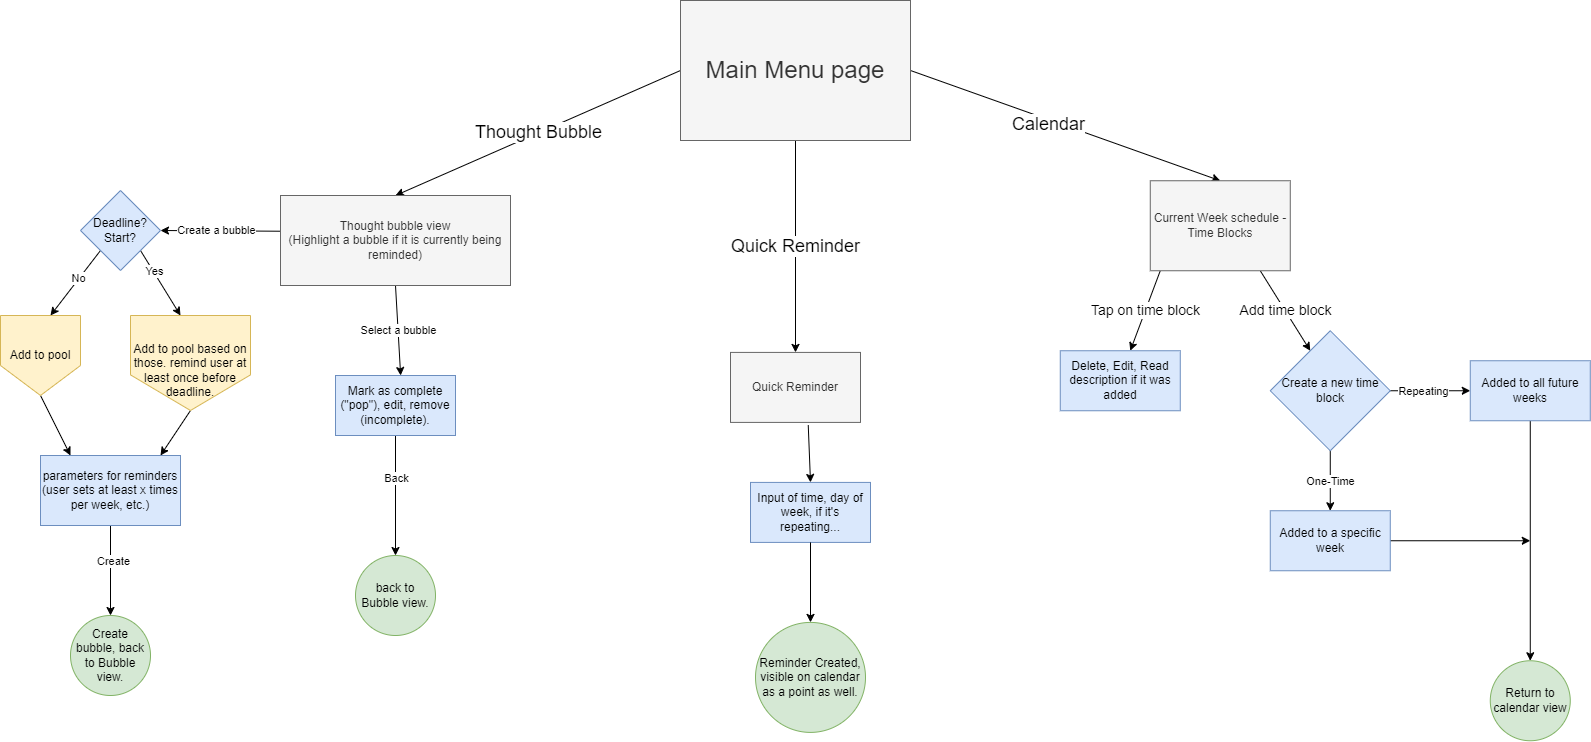

The diagram above was exported from draw.io. Its source (the exported page's mxGraphModel, read from the mxfile embedded in the PNG):
<mxGraphModel dx="1254" dy="721" grid="1" gridSize="10" guides="1" tooltips="1" connect="1" arrows="1" fold="1" page="1" pageScale="1" pageWidth="850" pageHeight="1100" math="0" shadow="0">
  <root>
    <mxCell id="0" />
    <mxCell id="1" parent="0" />
    <mxCell id="A1YFcaV94bU86FK92waP-2" style="edgeStyle=none;rounded=0;orthogonalLoop=1;jettySize=auto;html=1;exitX=1;exitY=0.5;exitDx=0;exitDy=0;entryX=0.5;entryY=0;entryDx=0;entryDy=0;" parent="1" source="A1YFcaV94bU86FK92waP-1" target="A1YFcaV94bU86FK92waP-19" edge="1">
      <mxGeometry relative="1" as="geometry">
        <mxPoint x="1310" y="160" as="targetPoint" />
      </mxGeometry>
    </mxCell>
    <mxCell id="A1YFcaV94bU86FK92waP-45" value="Calendar" style="edgeLabel;html=1;align=center;verticalAlign=middle;resizable=0;points=[];fontSize=18;" parent="A1YFcaV94bU86FK92waP-2" connectable="0" vertex="1">
      <mxGeometry x="-0.1072" y="-4" relative="1" as="geometry">
        <mxPoint as="offset" />
      </mxGeometry>
    </mxCell>
    <mxCell id="A1YFcaV94bU86FK92waP-4" value="Thought Bubble" style="edgeStyle=none;rounded=0;orthogonalLoop=1;jettySize=auto;html=1;exitX=0;exitY=0.5;exitDx=0;exitDy=0;entryX=0.5;entryY=0;entryDx=0;entryDy=0;fontSize=18;" parent="1" source="A1YFcaV94bU86FK92waP-1" target="A1YFcaV94bU86FK92waP-43" edge="1">
      <mxGeometry relative="1" as="geometry">
        <mxPoint x="710" y="170" as="targetPoint" />
        <mxPoint x="780" y="180" as="sourcePoint" />
      </mxGeometry>
    </mxCell>
    <mxCell id="A1YFcaV94bU86FK92waP-8" value="Quick Reminder" style="edgeStyle=none;rounded=0;orthogonalLoop=1;jettySize=auto;html=1;entryX=0.5;entryY=0;entryDx=0;entryDy=0;exitX=0.5;exitY=1;exitDx=0;exitDy=0;fontSize=18;" parent="1" source="A1YFcaV94bU86FK92waP-1" target="A1YFcaV94bU86FK92waP-9" edge="1">
      <mxGeometry relative="1" as="geometry">
        <mxPoint x="940" y="300" as="targetPoint" />
        <mxPoint x="940" y="200" as="sourcePoint" />
      </mxGeometry>
    </mxCell>
    <mxCell id="A1YFcaV94bU86FK92waP-1" value="&lt;font style=&quot;font-size: 24px;&quot;&gt;Main Menu page&lt;/font&gt;" style="rounded=0;whiteSpace=wrap;html=1;fillColor=#f5f5f5;strokeColor=#666666;fontColor=#333333;" parent="1" vertex="1">
      <mxGeometry x="790" y="40" width="230" height="140" as="geometry" />
    </mxCell>
    <mxCell id="A1YFcaV94bU86FK92waP-37" style="edgeStyle=none;rounded=0;orthogonalLoop=1;jettySize=auto;html=1;exitX=0.598;exitY=1.039;exitDx=0;exitDy=0;entryX=0.5;entryY=0;entryDx=0;entryDy=0;exitPerimeter=0;" parent="1" source="A1YFcaV94bU86FK92waP-9" target="A1YFcaV94bU86FK92waP-36" edge="1">
      <mxGeometry relative="1" as="geometry" />
    </mxCell>
    <mxCell id="A1YFcaV94bU86FK92waP-9" value="Quick Reminder" style="rounded=0;whiteSpace=wrap;html=1;fillColor=#f5f5f5;fontColor=#333333;strokeColor=#666666;" parent="1" vertex="1">
      <mxGeometry x="840" y="391.90999999999997" width="130" height="70" as="geometry" />
    </mxCell>
    <mxCell id="A1YFcaV94bU86FK92waP-21" value="Tap on time block" style="edgeStyle=none;rounded=0;orthogonalLoop=1;jettySize=auto;html=1;exitX=0.5;exitY=1;exitDx=0;exitDy=0;fontSize=14;" parent="1" edge="1">
      <mxGeometry relative="1" as="geometry">
        <mxPoint x="1239.77" y="390.25" as="targetPoint" />
        <mxPoint x="1269.77" y="310.2500000000001" as="sourcePoint" />
      </mxGeometry>
    </mxCell>
    <mxCell id="A1YFcaV94bU86FK92waP-22" value="Add time block" style="edgeStyle=none;rounded=0;orthogonalLoop=1;jettySize=auto;html=1;exitX=0.75;exitY=1;exitDx=0;exitDy=0;fontSize=14;" parent="1" edge="1">
      <mxGeometry relative="1" as="geometry">
        <mxPoint x="1419.77" y="390.25" as="targetPoint" />
        <mxPoint x="1369.77" y="310.2500000000001" as="sourcePoint" />
      </mxGeometry>
    </mxCell>
    <mxCell id="A1YFcaV94bU86FK92waP-19" value="Current Week schedule - Time Blocks" style="rounded=0;whiteSpace=wrap;html=1;fillColor=#f5f5f5;strokeColor=#666666;fontColor=#333333;" parent="1" vertex="1">
      <mxGeometry x="1259.77" y="220.25" width="140" height="90" as="geometry" />
    </mxCell>
    <mxCell id="A1YFcaV94bU86FK92waP-23" value="Delete, Edit, Read description if it was added" style="rounded=0;whiteSpace=wrap;html=1;fillColor=#dae8fc;strokeColor=#6c8ebf;" parent="1" vertex="1">
      <mxGeometry x="1169.77" y="390.25" width="120" height="60" as="geometry" />
    </mxCell>
    <mxCell id="A1YFcaV94bU86FK92waP-27" style="edgeStyle=none;rounded=0;orthogonalLoop=1;jettySize=auto;html=1;exitX=1;exitY=0.5;exitDx=0;exitDy=0;" parent="1" source="A1YFcaV94bU86FK92waP-25" edge="1">
      <mxGeometry relative="1" as="geometry">
        <mxPoint x="1579.77" y="430.25" as="targetPoint" />
      </mxGeometry>
    </mxCell>
    <mxCell id="A1YFcaV94bU86FK92waP-29" value="Repeating" style="edgeLabel;html=1;align=center;verticalAlign=middle;resizable=0;points=[];" parent="A1YFcaV94bU86FK92waP-27" connectable="0" vertex="1">
      <mxGeometry x="-0.1897" relative="1" as="geometry">
        <mxPoint as="offset" />
      </mxGeometry>
    </mxCell>
    <mxCell id="A1YFcaV94bU86FK92waP-28" value="One-Time" style="edgeStyle=none;rounded=0;orthogonalLoop=1;jettySize=auto;html=1;exitX=0.5;exitY=1;exitDx=0;exitDy=0;entryX=0.5;entryY=0;entryDx=0;entryDy=0;" parent="1" source="A1YFcaV94bU86FK92waP-25" target="A1YFcaV94bU86FK92waP-31" edge="1">
      <mxGeometry relative="1" as="geometry">
        <mxPoint x="1439.77" y="550.25" as="targetPoint" />
      </mxGeometry>
    </mxCell>
    <mxCell id="A1YFcaV94bU86FK92waP-25" value="Create a new time block" style="rhombus;whiteSpace=wrap;html=1;fillColor=#dae8fc;strokeColor=#6c8ebf;" parent="1" vertex="1">
      <mxGeometry x="1379.77" y="370.25" width="120" height="120" as="geometry" />
    </mxCell>
    <mxCell id="A1YFcaV94bU86FK92waP-32" style="edgeStyle=none;rounded=0;orthogonalLoop=1;jettySize=auto;html=1;exitX=0.5;exitY=1;exitDx=0;exitDy=0;entryX=0.5;entryY=0;entryDx=0;entryDy=0;" parent="1" source="A1YFcaV94bU86FK92waP-30" edge="1">
      <mxGeometry relative="1" as="geometry">
        <mxPoint x="1639.7699999999995" y="700.2500000000002" as="targetPoint" />
      </mxGeometry>
    </mxCell>
    <mxCell id="A1YFcaV94bU86FK92waP-30" value="Added to all future weeks" style="rounded=0;whiteSpace=wrap;html=1;fillColor=#dae8fc;strokeColor=#6c8ebf;" parent="1" vertex="1">
      <mxGeometry x="1579.77" y="400.25" width="120" height="60" as="geometry" />
    </mxCell>
    <mxCell id="A1YFcaV94bU86FK92waP-33" style="edgeStyle=none;rounded=0;orthogonalLoop=1;jettySize=auto;html=1;exitX=1;exitY=0.5;exitDx=0;exitDy=0;" parent="1" source="A1YFcaV94bU86FK92waP-31" edge="1">
      <mxGeometry relative="1" as="geometry">
        <mxPoint x="1639.77" y="580.25" as="targetPoint" />
      </mxGeometry>
    </mxCell>
    <mxCell id="A1YFcaV94bU86FK92waP-31" value="Added to a specific week" style="rounded=0;whiteSpace=wrap;html=1;fillColor=#dae8fc;strokeColor=#6c8ebf;" parent="1" vertex="1">
      <mxGeometry x="1379.77" y="550.25" width="120" height="60" as="geometry" />
    </mxCell>
    <mxCell id="A1YFcaV94bU86FK92waP-36" value="Input of time, day of week, if it's repeating..." style="rounded=0;whiteSpace=wrap;html=1;fillColor=#dae8fc;strokeColor=#6c8ebf;" parent="1" vertex="1">
      <mxGeometry x="860" y="521.91" width="120" height="60" as="geometry" />
    </mxCell>
    <mxCell id="A1YFcaV94bU86FK92waP-39" style="edgeStyle=none;rounded=0;orthogonalLoop=1;jettySize=auto;html=1;exitX=0.5;exitY=1;exitDx=0;exitDy=0;entryX=0.5;entryY=0;entryDx=0;entryDy=0;" parent="1" source="A1YFcaV94bU86FK92waP-36" target="A1YFcaV94bU86FK92waP-41" edge="1">
      <mxGeometry relative="1" as="geometry">
        <mxPoint x="940" y="663.91" as="targetPoint" />
      </mxGeometry>
    </mxCell>
    <mxCell id="A1YFcaV94bU86FK92waP-40" value="Return to calendar view" style="ellipse;whiteSpace=wrap;html=1;aspect=fixed;fillColor=#d5e8d4;strokeColor=#82b366;" parent="1" vertex="1">
      <mxGeometry x="1599.77" y="700.25" width="80" height="80" as="geometry" />
    </mxCell>
    <mxCell id="A1YFcaV94bU86FK92waP-41" value="Reminder Created, visible on calendar as a point as well." style="ellipse;whiteSpace=wrap;html=1;aspect=fixed;fillColor=#d5e8d4;strokeColor=#82b366;" parent="1" vertex="1">
      <mxGeometry x="865" y="661.91" width="110" height="110" as="geometry" />
    </mxCell>
    <mxCell id="A1YFcaV94bU86FK92waP-46" style="edgeStyle=none;rounded=0;orthogonalLoop=1;jettySize=auto;html=1;exitX=0.007;exitY=0.397;exitDx=0;exitDy=0;exitPerimeter=0;entryX=1;entryY=0.5;entryDx=0;entryDy=0;" parent="1" source="A1YFcaV94bU86FK92waP-43" target="A1YFcaV94bU86FK92waP-50" edge="1">
      <mxGeometry relative="1" as="geometry">
        <mxPoint x="270" y="267.5" as="targetPoint" />
      </mxGeometry>
    </mxCell>
    <mxCell id="A1YFcaV94bU86FK92waP-48" value="Create a bubble" style="edgeLabel;html=1;align=center;verticalAlign=middle;resizable=0;points=[];" parent="A1YFcaV94bU86FK92waP-46" connectable="0" vertex="1">
      <mxGeometry x="0.0895" y="-1" relative="1" as="geometry">
        <mxPoint as="offset" />
      </mxGeometry>
    </mxCell>
    <mxCell id="A1YFcaV94bU86FK92waP-47" value="Select a bubble" style="edgeStyle=none;rounded=0;orthogonalLoop=1;jettySize=auto;html=1;exitX=0.5;exitY=1;exitDx=0;exitDy=0;" parent="1" source="A1YFcaV94bU86FK92waP-43" edge="1">
      <mxGeometry relative="1" as="geometry">
        <mxPoint x="510.15151515151524" y="415" as="targetPoint" />
      </mxGeometry>
    </mxCell>
    <mxCell id="A1YFcaV94bU86FK92waP-43" value="Thought bubble view&lt;br&gt;(Highlight a bubble if it is currently being reminded)" style="rounded=0;whiteSpace=wrap;html=1;fillColor=#f5f5f5;fontColor=#333333;strokeColor=#666666;" parent="1" vertex="1">
      <mxGeometry x="390" y="235" width="230" height="90" as="geometry" />
    </mxCell>
    <mxCell id="A1YFcaV94bU86FK92waP-52" style="edgeStyle=none;rounded=0;orthogonalLoop=1;jettySize=auto;html=1;exitX=1;exitY=1;exitDx=0;exitDy=0;" parent="1" source="A1YFcaV94bU86FK92waP-50" edge="1">
      <mxGeometry relative="1" as="geometry">
        <mxPoint x="290" y="355" as="targetPoint" />
      </mxGeometry>
    </mxCell>
    <mxCell id="A1YFcaV94bU86FK92waP-55" value="Yes" style="edgeLabel;html=1;align=center;verticalAlign=middle;resizable=0;points=[];" parent="A1YFcaV94bU86FK92waP-52" connectable="0" vertex="1">
      <mxGeometry x="-0.3534" y="1" relative="1" as="geometry">
        <mxPoint as="offset" />
      </mxGeometry>
    </mxCell>
    <mxCell id="A1YFcaV94bU86FK92waP-59" style="edgeStyle=none;rounded=0;orthogonalLoop=1;jettySize=auto;html=1;exitX=0;exitY=1;exitDx=0;exitDy=0;" parent="1" source="A1YFcaV94bU86FK92waP-50" edge="1">
      <mxGeometry relative="1" as="geometry">
        <mxPoint x="160" y="355.0000000000001" as="targetPoint" />
      </mxGeometry>
    </mxCell>
    <mxCell id="A1YFcaV94bU86FK92waP-60" value="No" style="edgeLabel;html=1;align=center;verticalAlign=middle;resizable=0;points=[];" parent="A1YFcaV94bU86FK92waP-59" connectable="0" vertex="1">
      <mxGeometry x="-0.1435" y="-1" relative="1" as="geometry">
        <mxPoint as="offset" />
      </mxGeometry>
    </mxCell>
    <mxCell id="A1YFcaV94bU86FK92waP-50" value="Deadline? Start?" style="rhombus;whiteSpace=wrap;html=1;fillColor=#dae8fc;strokeColor=#6c8ebf;" parent="1" vertex="1">
      <mxGeometry x="190" y="230" width="80" height="80" as="geometry" />
    </mxCell>
    <mxCell id="A1YFcaV94bU86FK92waP-70" style="edgeStyle=none;rounded=0;orthogonalLoop=1;jettySize=auto;html=1;exitX=0.5;exitY=1;exitDx=0;exitDy=0;" parent="1" source="A1YFcaV94bU86FK92waP-61" edge="1">
      <mxGeometry relative="1" as="geometry">
        <mxPoint x="505" y="595" as="targetPoint" />
      </mxGeometry>
    </mxCell>
    <mxCell id="A1YFcaV94bU86FK92waP-72" value="Back" style="edgeLabel;html=1;align=center;verticalAlign=middle;resizable=0;points=[];" parent="A1YFcaV94bU86FK92waP-70" connectable="0" vertex="1">
      <mxGeometry x="-0.2944" relative="1" as="geometry">
        <mxPoint as="offset" />
      </mxGeometry>
    </mxCell>
    <mxCell id="A1YFcaV94bU86FK92waP-61" value="Mark as complete (&quot;pop&quot;), edit, remove (incomplete)." style="rounded=0;whiteSpace=wrap;html=1;fillColor=#dae8fc;strokeColor=#6c8ebf;" parent="1" vertex="1">
      <mxGeometry x="445" y="415" width="120" height="60" as="geometry" />
    </mxCell>
    <mxCell id="A1YFcaV94bU86FK92waP-66" style="edgeStyle=none;rounded=0;orthogonalLoop=1;jettySize=auto;html=1;exitX=0.5;exitY=1;exitDx=0;exitDy=0;" parent="1" source="A1YFcaV94bU86FK92waP-76" edge="1">
      <mxGeometry relative="1" as="geometry">
        <mxPoint x="270" y="495" as="targetPoint" />
        <mxPoint x="310" y="445" as="sourcePoint" />
      </mxGeometry>
    </mxCell>
    <mxCell id="A1YFcaV94bU86FK92waP-65" style="edgeStyle=none;rounded=0;orthogonalLoop=1;jettySize=auto;html=1;exitX=0.5;exitY=1;exitDx=0;exitDy=0;" parent="1" edge="1">
      <mxGeometry relative="1" as="geometry">
        <mxPoint x="180" y="495" as="targetPoint" />
        <mxPoint x="150" y="435" as="sourcePoint" />
      </mxGeometry>
    </mxCell>
    <mxCell id="A1YFcaV94bU86FK92waP-68" style="edgeStyle=none;rounded=0;orthogonalLoop=1;jettySize=auto;html=1;exitX=0.5;exitY=1;exitDx=0;exitDy=0;" parent="1" source="A1YFcaV94bU86FK92waP-67" edge="1">
      <mxGeometry relative="1" as="geometry">
        <mxPoint x="220" y="655" as="targetPoint" />
      </mxGeometry>
    </mxCell>
    <mxCell id="A1YFcaV94bU86FK92waP-71" value="Create" style="edgeLabel;html=1;align=center;verticalAlign=middle;resizable=0;points=[];" parent="A1YFcaV94bU86FK92waP-68" connectable="0" vertex="1">
      <mxGeometry x="-0.2074" y="2" relative="1" as="geometry">
        <mxPoint as="offset" />
      </mxGeometry>
    </mxCell>
    <mxCell id="A1YFcaV94bU86FK92waP-67" value="parameters for reminders (user sets at least x times per week, etc.)" style="rounded=0;whiteSpace=wrap;html=1;fillColor=#dae8fc;strokeColor=#6c8ebf;" parent="1" vertex="1">
      <mxGeometry x="150" y="495" width="140" height="70" as="geometry" />
    </mxCell>
    <mxCell id="A1YFcaV94bU86FK92waP-69" value="Create bubble, back to Bubble view." style="ellipse;whiteSpace=wrap;html=1;aspect=fixed;fillColor=#d5e8d4;strokeColor=#82b366;" parent="1" vertex="1">
      <mxGeometry x="180" y="655" width="80" height="80" as="geometry" />
    </mxCell>
    <mxCell id="A1YFcaV94bU86FK92waP-73" value="back to Bubble view." style="ellipse;whiteSpace=wrap;html=1;aspect=fixed;fillColor=#d5e8d4;strokeColor=#82b366;" parent="1" vertex="1">
      <mxGeometry x="465" y="595" width="80" height="80" as="geometry" />
    </mxCell>
    <mxCell id="A1YFcaV94bU86FK92waP-76" value="&lt;br&gt;Add to pool based on those. remind user at least once before deadline." style="shape=offPageConnector;whiteSpace=wrap;html=1;fillColor=#fff2cc;strokeColor=#d6b656;" parent="1" vertex="1">
      <mxGeometry x="240" y="355" width="120" height="95" as="geometry" />
    </mxCell>
    <mxCell id="A1YFcaV94bU86FK92waP-77" value="Add to pool" style="shape=offPageConnector;whiteSpace=wrap;html=1;fillColor=#fff2cc;strokeColor=#d6b656;" parent="1" vertex="1">
      <mxGeometry x="110" y="355" width="80" height="80" as="geometry" />
    </mxCell>
  </root>
</mxGraphModel>